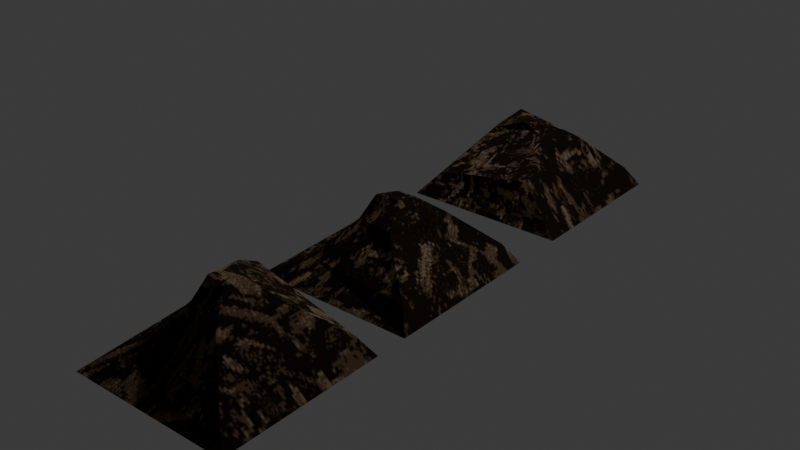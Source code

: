 # Source: scrapmetals.blend  (saved by Blender 4.5.90; exported with 4.5.12 LTS)
import bpy
from mathutils import Matrix  # noqa: F401  (used for matrix-valued properties, if any)

bpy.ops.wm.read_factory_settings(use_empty=True)
scene = bpy.context.scene
scene.name = 'Scene'

# ---- collections
col_collection = bpy.data.collections.new('Collection'); scene.collection.children.link(col_collection)

# ---- images (referenced by path relative to the original .blend; pixels are not part of the script)
import os
ASSET_DIR = os.environ.get("B2B_ASSET_DIR", "")  # directory of the original .blend (textures are referenced by path, not embedded)
HERE = os.path.dirname(os.path.abspath(__file__))  # packed textures are extracted next to this script under _unpacked/

def load_image(name, relpath, width, height, colorspace="sRGB"):
    """Load a texture the original file referenced (path relative to the .blend, or extracted next to this script)."""
    p = next((c for c in (os.path.join(HERE, relpath), os.path.join(ASSET_DIR, relpath)) if relpath and os.path.exists(c)), "")
    if p:
        img = bpy.data.images.load(p, check_existing=True)
        img.name = name
    else:  # same state as the original file: an image datablock whose file is absent (Cycles renders it pink)
        img = bpy.data.images.new(name, width, height)
        img.source = "FILE"
        img.filepath = "//" + (relpath or name)
    img.colorspace_settings.name = colorspace
    return img
img_scrap_png = load_image('scrap.png', '_unpacked/scrap.4e0d3f9d.png', 256, 256, 'sRGB')

# ---- materials (node trees are filled in below, after node groups)
mat_material_003 = bpy.data.materials.new('Material.003')
mat_material_002 = bpy.data.materials.new('Material.002')
mat_material_001 = bpy.data.materials.new('Material.001')

# ---- material node trees
mat_material_003.use_nodes = True; mat_material_003.node_tree.nodes.clear()
_N = mat_material_003.node_tree.nodes; _L = mat_material_003.node_tree.links
n0 = _N.new('ShaderNodeBsdfPrincipled'); n0.name = 'Principled BSDF'; n0.location = (-200, 100)
n0.inputs[1].default_value = 1.0
n0.inputs[2].default_value = 1.0
n1 = _N.new('ShaderNodeOutputMaterial'); n1.name = 'Material Output'; n1.location = (200, 100)
n2 = _N.new('ShaderNodeTexImage'); n2.name = 'Image Texture'; n2.location = (-470, 93)
n2.image = img_scrap_png
_L.new(n0.outputs[0], n1.inputs[0])
_L.new(n2.outputs[0], n0.inputs[0])
n1.is_active_output = True
mat_material_002.use_nodes = True; mat_material_002.node_tree.nodes.clear()
_N = mat_material_002.node_tree.nodes; _L = mat_material_002.node_tree.links
n0 = _N.new('ShaderNodeBsdfPrincipled'); n0.name = 'Principled BSDF'; n0.location = (-200, 100)
n0.inputs[1].default_value = 1.0
n0.inputs[2].default_value = 1.0
n1 = _N.new('ShaderNodeOutputMaterial'); n1.name = 'Material Output'; n1.location = (200, 100)
n2 = _N.new('ShaderNodeTexImage'); n2.name = 'Image Texture'; n2.location = (-587, 127)
n2.image = img_scrap_png
_L.new(n0.outputs[0], n1.inputs[0])
_L.new(n2.outputs[0], n0.inputs[0])
n1.is_active_output = True
mat_material_001.use_nodes = True; mat_material_001.node_tree.nodes.clear()
_N = mat_material_001.node_tree.nodes; _L = mat_material_001.node_tree.links
n0 = _N.new('ShaderNodeBsdfPrincipled'); n0.name = 'Principled BSDF'; n0.location = (-200, 100)
n0.inputs[1].default_value = 1.0
n0.inputs[2].default_value = 1.0
n0.inputs[3].default_value = 1.0
n1 = _N.new('ShaderNodeOutputMaterial'); n1.name = 'Material Output'; n1.location = (200, 100)
n2 = _N.new('ShaderNodeTexImage'); n2.name = 'Image Texture'; n2.location = (-544, 164)
n2.image = img_scrap_png
_L.new(n0.outputs[0], n1.inputs[0])
_L.new(n2.outputs[0], n0.inputs[0])
n1.is_active_output = True

# ---- world
world_world = bpy.data.worlds.new('World'); scene.world = world_world
world_world.use_nodes = True; world_world.node_tree.nodes.clear()
_N = world_world.node_tree.nodes; _L = world_world.node_tree.links
n0 = _N.new('ShaderNodeOutputWorld'); n0.name = 'World Output'; n0.location = (200, 100)
n1 = _N.new('ShaderNodeBackground'); n1.name = 'Background'; n1.location = (-200, 100)
n1.inputs[0].default_value = (0.05088, 0.05088, 0.05088, 1.0)
_L.new(n1.outputs[0], n0.inputs[0])
n0.is_active_output = True
world_world.color = (0.05088, 0.05088, 0.05088)
world_world.sun_shadow_jitter_overblur = 0.0

# ---- lights
light_light = bpy.data.lights.new('Light', 'POINT')
light_light.energy = 1000.0
light_light.shadow_soft_size = 0.1

# ---- meshes
me_cube_002 = bpy.data.meshes.new('Cube.002')
me_cube_002.from_pydata([(-1.18, -4.57, -1.0), (-0.336, -3.631, -0.2894), (-1.18, -2.21, -1.0), (-0.4017, -2.853, -0.2347), (1.18, -4.57, -1.0), (0.3282, -3.83, -0.2004), (1.18, -2.21, -1.0), (0.5403, -3.01, -0.1474), (-0.7624, -4.101, -0.7836), (-0.7247, -2.612, -0.58), (1.0, -2.39, -0.7135), (1.0, -4.39, -0.7135), (-0.2204, -3.44, 0.008386), (-0.07842, -3.192, 0.00761), (0.172, -3.124, -0.02752), (0.1436, -3.404, 0.00145)], [], [(8, 1, 3, 9), (9, 3, 7, 10), (10, 7, 5, 11), (11, 5, 1, 8), (2, 6, 4, 0), (3, 1, 12, 13), (4, 11, 8, 0), (6, 10, 11, 4), (2, 9, 10, 6), (0, 8, 9, 2), (14, 13, 12, 15), (1, 5, 15, 12), (7, 3, 13, 14), (5, 7, 14, 15)])
_uv = me_cube_002.uv_layers.new(name='UVMap')
_uv.uv.foreach_set('vector', [0.9254, 0.4102, 0.8645, 0.3036, 0.8813, 0.1356, 0.929, 0.08742, 0.929, 0.08742, 0.8813, 0.1356, 0.6902, 0.1664, 0.5625, 0.03666, 0.5625, 0.03666, 0.6902, 0.1664, 0.7313, 0.3441, 0.5625, 0.4677, 0.5625, 0.4677, 0.7313, 0.3441, 0.8645, 0.3036, 0.9254, 0.4102, 0.5089, 3.842e-08, 0.5089, 0.5089, -3.842e-08, 0.5089, 0.0, 0.0, 0.8813, 0.1356, 0.8645, 0.3036, 0.8573, 0.2596, 0.8277, 0.2058, 0.5089, 0.5084, 0.5625, 0.4677, 0.9254, 0.4102, 1.0, 0.514, 0.5089, -2.178e-08, 0.5625, 0.03666, 0.5625, 0.4677, 0.5089, 0.5084, 1.0, 0.005553, 0.929, 0.08742, 0.5625, 0.03666, 0.5089, -2.178e-08, 1.0, 0.514, 0.9254, 0.4102, 0.929, 0.08742, 1.0, 0.005553, 0.7736, 0.1908, 0.8277, 0.2058, 0.8573, 0.2596, 0.7811, 0.2509, 0.8645, 0.3036, 0.7313, 0.3441, 0.7811, 0.2509, 0.8573, 0.2596, 0.6902, 0.1664, 0.8813, 0.1356, 0.8277, 0.2058, 0.7736, 0.1908, 0.7313, 0.3441, 0.6902, 0.1664, 0.7736, 0.1908, 0.7811, 0.2509])
me_cube_002.materials.append(mat_material_003)
me_cube_002.update()
me_cube_003 = bpy.data.meshes.new('Cube.003')
me_cube_003.from_pydata([(-1.18, -4.57, -1.0), (-0.7114, -3.286, -0.2349), (-1.18, -2.21, -1.0), (-0.6315, -2.745, -0.08875), (1.18, -4.57, -1.0), (0.4766, -3.854, -0.1898), (1.18, -2.21, -1.0), (0.5403, -3.01, -0.1474), (-0.8775, -4.336, -0.6433), (-1.098, -2.603, -0.4729), (1.0, -2.39, -0.7135), (0.6207, -4.427, -0.3451), (-0.1411, -3.432, 0.03405), (-0.06835, -3.276, 0.02121), (0.2408, -3.241, 0.01677), (0.1537, -3.442, -0.02144)], [], [(8, 1, 3, 9), (9, 3, 7, 10), (10, 7, 5, 11), (11, 5, 1, 8), (2, 6, 4, 0), (3, 1, 12, 13), (4, 11, 8, 0), (6, 10, 11, 4), (2, 9, 10, 6), (0, 8, 9, 2), (14, 13, 12, 15), (1, 5, 15, 12), (7, 3, 13, 14), (5, 7, 14, 15)])
_uv = me_cube_003.uv_layers.new(name='UVMap')
_uv.uv.foreach_set('vector', [0.6271, 0.95, 0.5357, 0.7263, 0.5005, 0.6118, 0.6237, 0.5782, 0.577, 0.01552, 0.6017, 0.1133, 0.6584, 0.362, 0.5347, 0.4614, 0.5347, 0.4614, 0.6584, 0.362, 0.8377, 0.3487, 0.961, 0.3797, 0.961, 0.3797, 0.8377, 0.3487, 0.7182, 0.09681, 0.9462, 0.06292, 0.5005, 3.779e-08, 0.5005, 0.5005, -3.779e-08, 0.5005, 0.0, 0.0, 0.6017, 0.1133, 0.7182, 0.09681, 0.7454, 0.2169, 0.7126, 0.2324, 0.7257, 0.5005, 0.8616, 0.6102, 0.8159, 0.9315, 0.7257, 0.9937, 0.5005, 0.5005, 0.5347, 0.4614, 0.961, 0.3797, 1.0, 0.5005, 0.501, -1.412e-08, 0.577, 0.01552, 0.5347, 0.4614, 0.5005, 0.5005, 0.7257, 0.9981, 0.6271, 0.95, 0.6237, 0.5782, 0.7257, 0.5005, 0.7051, 0.298, 0.7126, 0.2324, 0.7454, 0.2169, 0.7483, 0.2796, 0.05819, 0.5005, 0.05819, 0.7723, 1.173e-08, 0.6824, 0.0002793, 0.6204, 0.6584, 0.362, 0.6017, 0.1133, 0.7126, 0.2324, 0.7051, 0.298, 0.8377, 0.3487, 0.6584, 0.362, 0.7051, 0.298, 0.7483, 0.2796])
me_cube_003.materials.append(mat_material_002)
me_cube_003.update()
me_cube_001 = bpy.data.meshes.new('Cube.001')
me_cube_001.from_pydata([(-1.18, -4.57, -1.0), (-0.336, -3.631, -0.2894), (-1.18, -2.21, -1.0), (-0.4557, -2.731, -0.1177), (1.18, -4.57, -1.0), (0.4864, -3.929, -0.1228), (1.18, -2.21, -1.0), (0.5403, -3.01, -0.1474), (-0.7624, -4.101, -0.7836), (-0.7366, -2.196, -0.4626), (1.0, -2.39, -0.7135), (1.0, -4.39, -0.7135), (-0.1628, -3.437, 0.1097), (-0.07865, -3.298, 0.1267), (0.1943, -3.235, 0.1224), (0.1403, -3.49, 0.09539)], [], [(8, 1, 3, 9), (9, 3, 7, 10), (10, 7, 5, 11), (11, 5, 1, 8), (2, 6, 4, 0), (3, 1, 12, 13), (4, 11, 8, 0), (6, 10, 11, 4), (2, 9, 10, 6), (0, 8, 9, 2), (14, 13, 12, 15), (1, 5, 15, 12), (7, 3, 13, 14), (5, 7, 14, 15)])
_uv = me_cube_001.uv_layers.new(name='UVMap')
_uv.uv.foreach_set('vector', [0.4126, 0.4069, 0.3454, 0.2774, 0.3777, 0.08551, 0.4211, 5.79e-08, 0.6016, 0.5929, 0.6938, 0.658, 0.6983, 0.8723, 0.5566, 0.9635, 0.04967, 0.03313, 0.1695, 0.1321, 0.1818, 0.3186, 0.04967, 0.4405, 0.04967, 0.4405, 0.1818, 0.3186, 0.3454, 0.2774, 0.4126, 0.4069, 0.9904, 4.949e-08, 0.9904, 0.5004, 0.49, 0.5004, 0.49, 1.171e-08, 0.3777, 0.08551, 0.3454, 0.2774, 0.3266, 0.2126, 0.3099, 0.1823, 2.033e-08, 0.4915, 0.04967, 0.4405, 0.4126, 0.4069, 0.49, 0.5199, 3.981e-08, 0.01098, 0.04967, 0.03313, 0.04967, 0.4405, 2.033e-08, 0.4915, 0.49, 0.5004, 0.6016, 0.5929, 0.5566, 0.9635, 0.49, 1.0, 0.49, 0.5199, 0.4126, 0.4069, 0.4211, 5.79e-08, 0.49, 0.03936, 0.253, 0.1665, 0.3099, 0.1823, 0.3266, 0.2126, 0.2631, 0.2207, 0.3454, 0.2774, 0.1818, 0.3186, 0.2631, 0.2207, 0.3266, 0.2126, 0.6983, 0.8723, 0.6938, 0.658, 0.7664, 0.7441, 0.7631, 0.8012, 0.1818, 0.3186, 0.1695, 0.1321, 0.253, 0.1665, 0.2631, 0.2207])
me_cube_001.materials.append(mat_material_001)
me_cube_001.update()

# ---- objects
ob_cube_001 = bpy.data.objects.new('Cube.001', me_cube_002)
ob_cube_002 = bpy.data.objects.new('Cube.002', me_cube_003)
ob_light = bpy.data.objects.new('Light', light_light)
ob_cube = bpy.data.objects.new('Cube', me_cube_001)

# ---- transforms, parenting, visibility, modifiers, constraints
ob_cube_001.location = (0.0, 2.828, 0.0)
ob_cube_002.location = (0.0, 5.963, 0.0)
ob_light.location = (4.076, 1.005, 5.904)
ob_light.rotation_euler = (0.6503, 0.05522, 1.866)
ob_light.lock_rotations_4d = False
ob_light.empty_display_type = 'ARROWS'
ob_light.color = (0.0, 0.0, 0.0, 0.0)
ob_light.lineart.crease_threshold = 0.0
ob_cube.location = (0.0, 0.0, 0.0)

# ---- collection membership
scene.collection.objects.link(ob_cube_001)
scene.collection.objects.link(ob_cube_002)
col_collection.objects.link(ob_light)
col_collection.objects.link(ob_cube)

# ---- scene / render settings (as saved in the file)
scene.frame_start = 1; scene.frame_end = 250; scene.frame_set(1)
scene.render.engine = 'BLENDER_EEVEE_NEXT'
bpy.context.view_layer.update()

# ---- added for rendering (the .blend has no active camera): camera
cam_auto = bpy.data.cameras.new('AutoCamera')
cam_auto.lens = 50.0
cam_auto.sensor_width = 36.0
cam_auto.clip_end = 1000.0
ob_auto_camera = bpy.data.objects.new('AutoCamera', cam_auto)
scene.collection.objects.link(ob_auto_camera)
ob_auto_camera.location = (8.07111, -10.0938, 6.02024)
ob_auto_camera.rotation_euler = (1.09748, -7.21219e-08, 0.694738)
scene.camera = ob_auto_camera
bpy.context.view_layer.update()
